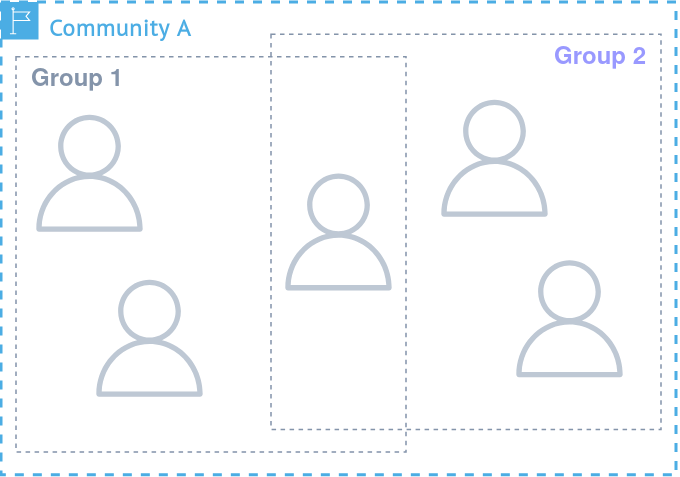

The diagram above was exported from draw.io. Its source (the exported page's mxGraphModel, read from the mxfile embedded in the PNG):
<mxGraphModel dx="1773" dy="548" grid="1" gridSize="10" guides="1" tooltips="1" connect="1" arrows="1" fold="1" page="1" pageScale="1" pageWidth="827" pageHeight="1169" math="0" shadow="0">
  <root>
    <mxCell id="0" />
    <mxCell id="1" parent="0" />
    <mxCell id="iK-NEFrNJ9JzUZttqXqQ-23" value="&lt;font color=&quot;#0072b2&quot;&gt;Community A&lt;br&gt;&lt;/font&gt;" style="points=[[0,0],[0.25,0],[0.5,0],[0.75,0],[1,0],[1,0.25],[1,0.5],[1,0.75],[1,1],[0.75,1],[0.5,1],[0.25,1],[0,1],[0,0.75],[0,0.5],[0,0.25]];outlineConnect=0;gradientColor=none;html=1;whiteSpace=wrap;fontSize=16;fontStyle=1;container=1;pointerEvents=0;collapsible=0;recursiveResize=0;shape=mxgraph.aws4.group;grIcon=mxgraph.aws4.group_region;strokeColor=#0072B2;fillColor=none;verticalAlign=top;align=left;spacingLeft=30;fontColor=#165A97;dashed=1;fontFamily=PT Sans;fontSource=https%3A%2F%2Ffonts.googleapis.com%2Fcss%3Ffamily%3DPT%2BSans;strokeWidth=2;perimeterSpacing=0;" parent="1" vertex="1">
      <mxGeometry x="-70" y="334.78" width="450" height="315.22" as="geometry" />
    </mxCell>
    <mxCell id="dOe_rNZvm3Vo3-S5fdjW-30" value="Group 1" style="fillColor=none;strokeColor=#5A6C86;dashed=1;verticalAlign=top;fontStyle=1;fontColor=#5A6C86;whiteSpace=wrap;html=1;fontSize=16;align=left;spacingLeft=8;" vertex="1" parent="iK-NEFrNJ9JzUZttqXqQ-23">
      <mxGeometry x="10" y="36.61" width="260" height="263.39" as="geometry" />
    </mxCell>
    <mxCell id="dOe_rNZvm3Vo3-S5fdjW-28" value="" style="sketch=0;outlineConnect=0;fontColor=#232F3E;gradientColor=none;fillColor=#232F3D;strokeColor=none;dashed=0;verticalLabelPosition=bottom;verticalAlign=top;align=center;html=1;fontSize=12;fontStyle=0;aspect=fixed;pointerEvents=1;shape=mxgraph.aws4.user;" vertex="1" parent="iK-NEFrNJ9JzUZttqXqQ-23">
      <mxGeometry x="20" y="75.22000000000003" width="78" height="78" as="geometry" />
    </mxCell>
    <mxCell id="dOe_rNZvm3Vo3-S5fdjW-31" value="" style="sketch=0;outlineConnect=0;fontColor=#232F3E;gradientColor=none;fillColor=#232F3D;strokeColor=none;dashed=0;verticalLabelPosition=bottom;verticalAlign=top;align=center;html=1;fontSize=12;fontStyle=0;aspect=fixed;pointerEvents=1;shape=mxgraph.aws4.user;" vertex="1" parent="iK-NEFrNJ9JzUZttqXqQ-23">
      <mxGeometry x="60" y="185.22000000000003" width="78" height="78" as="geometry" />
    </mxCell>
    <mxCell id="dOe_rNZvm3Vo3-S5fdjW-32" value="Group 2" style="fillColor=none;strokeColor=#5A6C86;dashed=1;verticalAlign=top;fontStyle=1;fontColor=light-dark(#5A6C86,#9999FF);whiteSpace=wrap;html=1;fontSize=16;align=right;spacingRight=8;" vertex="1" parent="iK-NEFrNJ9JzUZttqXqQ-23">
      <mxGeometry x="180" y="21.61" width="260" height="263.39" as="geometry" />
    </mxCell>
    <mxCell id="dOe_rNZvm3Vo3-S5fdjW-33" value="" style="sketch=0;outlineConnect=0;fontColor=#232F3E;gradientColor=none;fillColor=#232F3D;strokeColor=none;dashed=0;verticalLabelPosition=bottom;verticalAlign=top;align=center;html=1;fontSize=12;fontStyle=0;aspect=fixed;pointerEvents=1;shape=mxgraph.aws4.user;" vertex="1" parent="iK-NEFrNJ9JzUZttqXqQ-23">
      <mxGeometry x="186" y="114.31000000000003" width="78" height="78" as="geometry" />
    </mxCell>
    <mxCell id="dOe_rNZvm3Vo3-S5fdjW-34" value="" style="sketch=0;outlineConnect=0;fontColor=#232F3E;gradientColor=none;fillColor=#232F3D;strokeColor=none;dashed=0;verticalLabelPosition=bottom;verticalAlign=top;align=center;html=1;fontSize=12;fontStyle=0;aspect=fixed;pointerEvents=1;shape=mxgraph.aws4.user;" vertex="1" parent="iK-NEFrNJ9JzUZttqXqQ-23">
      <mxGeometry x="290" y="65.22000000000003" width="78" height="78" as="geometry" />
    </mxCell>
    <mxCell id="dOe_rNZvm3Vo3-S5fdjW-35" value="" style="sketch=0;outlineConnect=0;fontColor=#232F3E;gradientColor=none;fillColor=#232F3D;strokeColor=none;dashed=0;verticalLabelPosition=bottom;verticalAlign=top;align=center;html=1;fontSize=12;fontStyle=0;aspect=fixed;pointerEvents=1;shape=mxgraph.aws4.user;" vertex="1" parent="iK-NEFrNJ9JzUZttqXqQ-23">
      <mxGeometry x="340" y="172.22000000000003" width="78" height="78" as="geometry" />
    </mxCell>
  </root>
</mxGraphModel>